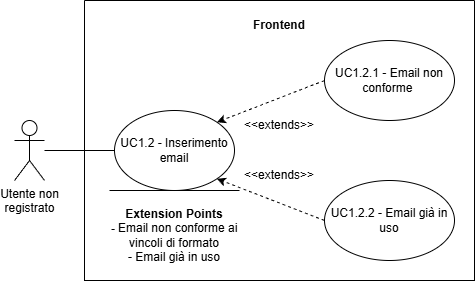

The diagram above was exported from draw.io. Its source (the exported page's mxGraphModel, read from the mxfile embedded in the PNG):
<mxGraphModel dx="1300" dy="777" grid="1" gridSize="10" guides="1" tooltips="1" connect="1" arrows="1" fold="1" page="1" pageScale="1" pageWidth="850" pageHeight="1100" math="0" shadow="0">
  <root>
    <mxCell id="0" />
    <mxCell id="1" parent="0" />
    <mxCell id="Wk6VsD8DLQuwM9IHr1bZ-14" parent="1" style="shape=umlActor;verticalLabelPosition=bottom;verticalAlign=top;html=1;outlineConnect=0;" value="Utente non &lt;br&gt;registrato" vertex="1">
      <mxGeometry height="60" width="30" x="200" y="380" as="geometry" />
    </mxCell>
    <mxCell id="Wk6VsD8DLQuwM9IHr1bZ-15" parent="1" style="swimlane;startSize=0;" value="" vertex="1">
      <mxGeometry height="280" width="390" x="270" y="260" as="geometry">
        <mxRectangle height="40" width="50" x="250" y="240" as="alternateBounds" />
      </mxGeometry>
    </mxCell>
    <mxCell id="Wk6VsD8DLQuwM9IHr1bZ-16" parent="Wk6VsD8DLQuwM9IHr1bZ-15" style="text;html=1;whiteSpace=wrap;strokeColor=none;fillColor=none;align=center;verticalAlign=middle;rounded=0;fontStyle=1" value="Frontend" vertex="1">
      <mxGeometry height="30" width="60" x="165" y="10" as="geometry" />
    </mxCell>
    <mxCell id="Wk6VsD8DLQuwM9IHr1bZ-17" parent="Wk6VsD8DLQuwM9IHr1bZ-15" style="ellipse;html=1;whiteSpace=wrap;" value="UC1.2 - Inserimento email" vertex="1">
      <mxGeometry height="80" width="120" x="30" y="110" as="geometry" />
    </mxCell>
    <mxCell id="Wk6VsD8DLQuwM9IHr1bZ-18" parent="Wk6VsD8DLQuwM9IHr1bZ-15" style="ellipse;whiteSpace=wrap;html=1;" value="UC1.2.1 - Email non conforme&amp;nbsp;" vertex="1">
      <mxGeometry height="80" width="130" x="240" y="40" as="geometry" />
    </mxCell>
    <mxCell id="Wk6VsD8DLQuwM9IHr1bZ-19" parent="Wk6VsD8DLQuwM9IHr1bZ-15" style="ellipse;whiteSpace=wrap;html=1;" value="UC1.2.2 - Email già in uso" vertex="1">
      <mxGeometry height="80" width="130" x="240" y="180" as="geometry" />
    </mxCell>
    <mxCell id="Wk6VsD8DLQuwM9IHr1bZ-20" edge="1" parent="Wk6VsD8DLQuwM9IHr1bZ-15" source="Wk6VsD8DLQuwM9IHr1bZ-18" style="endArrow=classic;html=1;rounded=0;exitX=0;exitY=0.5;exitDx=0;exitDy=0;entryX=1;entryY=0;entryDx=0;entryDy=0;dashed=1;endFill=1;" target="Wk6VsD8DLQuwM9IHr1bZ-17" value="">
      <mxGeometry height="50" relative="1" width="50" as="geometry">
        <mxPoint x="160" y="120" as="sourcePoint" />
        <mxPoint x="210" y="70" as="targetPoint" />
      </mxGeometry>
    </mxCell>
    <mxCell id="Wk6VsD8DLQuwM9IHr1bZ-21" edge="1" parent="Wk6VsD8DLQuwM9IHr1bZ-15" source="Wk6VsD8DLQuwM9IHr1bZ-19" style="endArrow=classic;html=1;rounded=0;exitX=0;exitY=0.5;exitDx=0;exitDy=0;entryX=1;entryY=1;entryDx=0;entryDy=0;dashed=1;endFill=1;" target="Wk6VsD8DLQuwM9IHr1bZ-17" value="">
      <mxGeometry height="50" relative="1" width="50" as="geometry">
        <mxPoint x="170" y="282" as="sourcePoint" />
        <mxPoint x="263" y="220" as="targetPoint" />
      </mxGeometry>
    </mxCell>
    <mxCell id="Wk6VsD8DLQuwM9IHr1bZ-22" edge="1" parent="Wk6VsD8DLQuwM9IHr1bZ-15" style="endArrow=none;html=1;rounded=0;" value="">
      <mxGeometry height="50" relative="1" width="50" as="geometry">
        <mxPoint x="25" y="190" as="sourcePoint" />
        <mxPoint x="155" y="190" as="targetPoint" />
      </mxGeometry>
    </mxCell>
    <mxCell id="Wk6VsD8DLQuwM9IHr1bZ-23" parent="Wk6VsD8DLQuwM9IHr1bZ-15" style="text;html=1;whiteSpace=wrap;strokeColor=none;fillColor=none;align=center;verticalAlign=middle;rounded=0;" value="&lt;b&gt;Extension Points&lt;/b&gt;&lt;div&gt;&lt;b&gt;- &lt;/b&gt;Email non conforme ai vincoli di formato&lt;/div&gt;&lt;div&gt;- Email già in uso&lt;/div&gt;" vertex="1">
      <mxGeometry height="90" width="140" x="20" y="190" as="geometry" />
    </mxCell>
    <mxCell id="Wk6VsD8DLQuwM9IHr1bZ-24" parent="Wk6VsD8DLQuwM9IHr1bZ-15" style="text;html=1;whiteSpace=wrap;strokeColor=none;fillColor=none;align=center;verticalAlign=middle;rounded=0;" value="&amp;lt;&amp;lt;extends&amp;gt;&amp;gt;" vertex="1">
      <mxGeometry height="30" width="60" x="165" y="160" as="geometry" />
    </mxCell>
    <mxCell id="Wk6VsD8DLQuwM9IHr1bZ-25" parent="Wk6VsD8DLQuwM9IHr1bZ-15" style="text;html=1;whiteSpace=wrap;strokeColor=none;fillColor=none;align=center;verticalAlign=middle;rounded=0;" value="&amp;lt;&amp;lt;extends&amp;gt;&amp;gt;" vertex="1">
      <mxGeometry height="30" width="60" x="165" y="110" as="geometry" />
    </mxCell>
    <mxCell id="Wk6VsD8DLQuwM9IHr1bZ-26" edge="1" parent="1" source="Wk6VsD8DLQuwM9IHr1bZ-14" style="endArrow=none;html=1;rounded=0;entryX=0;entryY=0.5;entryDx=0;entryDy=0;" target="Wk6VsD8DLQuwM9IHr1bZ-17" value="">
      <mxGeometry height="50" relative="1" width="50" as="geometry">
        <mxPoint x="420" y="220" as="sourcePoint" />
        <mxPoint x="470" y="170" as="targetPoint" />
      </mxGeometry>
    </mxCell>
  </root>
</mxGraphModel>